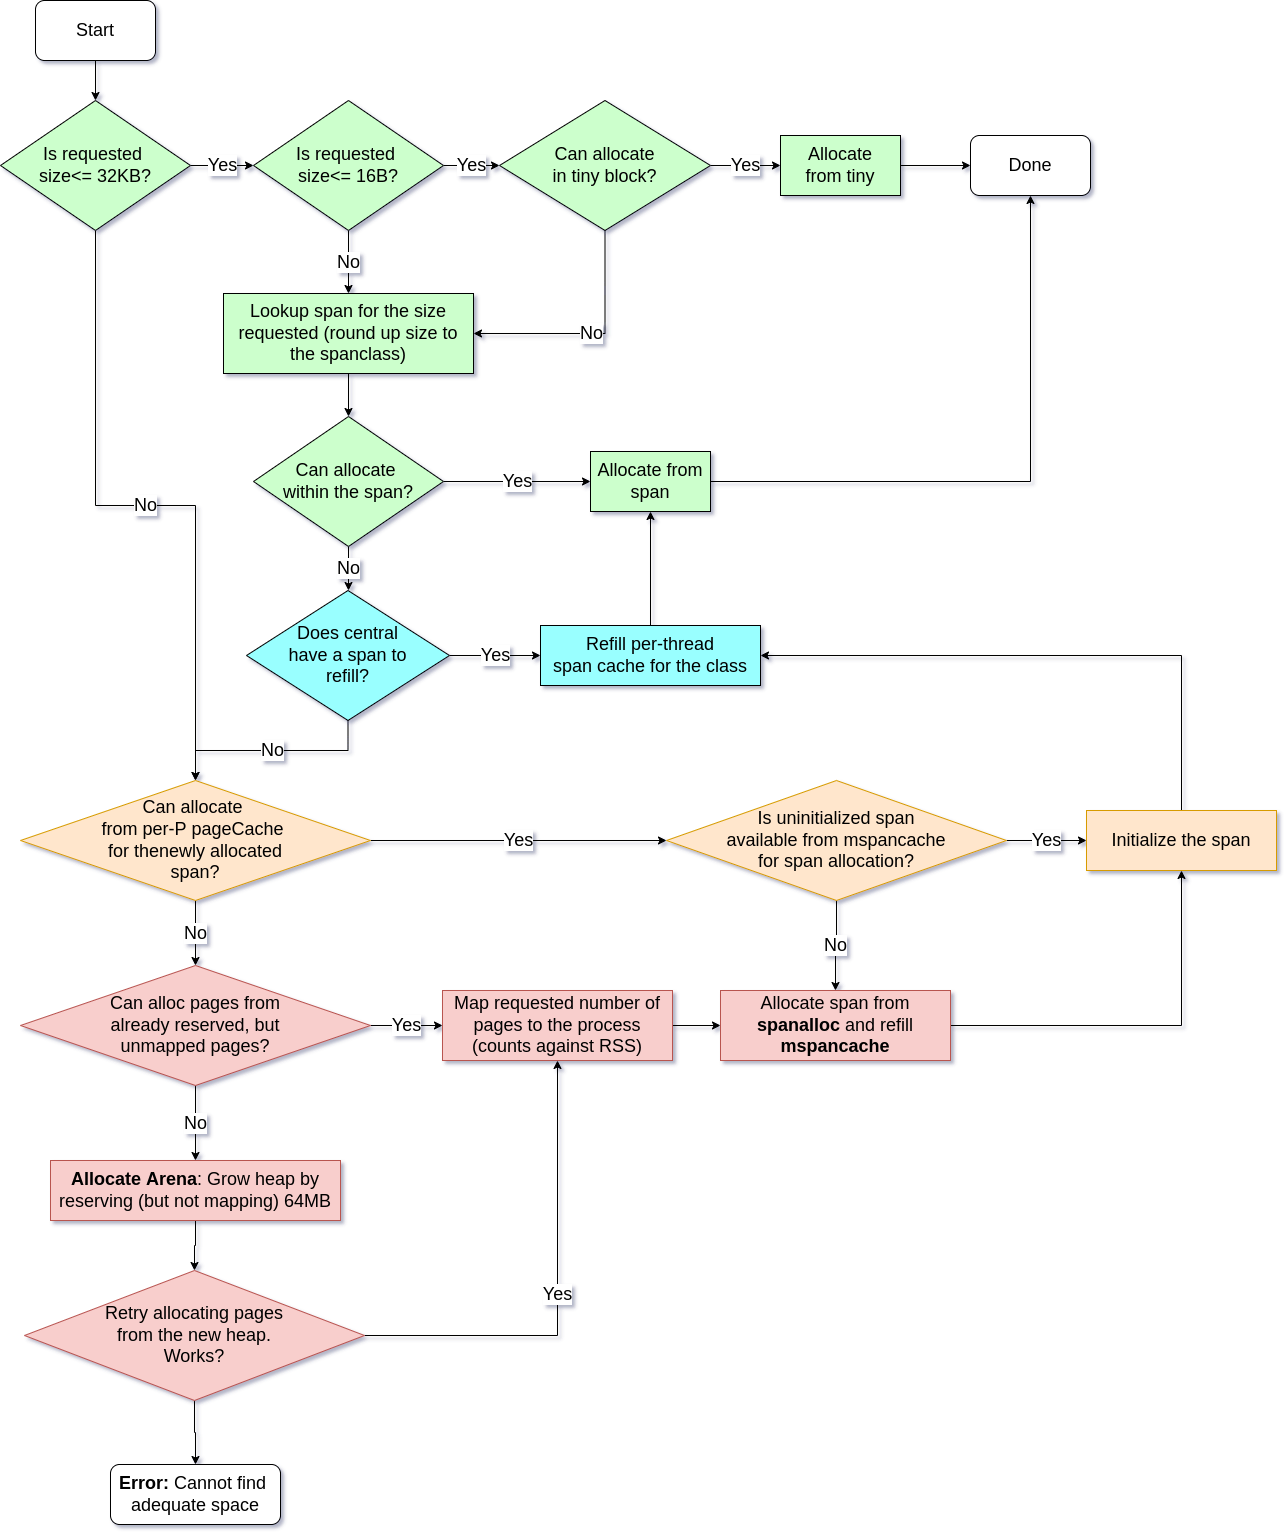

The diagram above was exported from draw.io. Its source (the exported page's mxGraphModel, read from the mxfile embedded in the PNG):
<mxGraphModel dx="1246" dy="630" grid="1" gridSize="10" guides="1" tooltips="1" connect="1" arrows="1" fold="1" page="1" pageScale="1" pageWidth="850" pageHeight="1100" background="none" math="0" shadow="1">
  <root>
    <mxCell id="0" />
    <mxCell id="1" parent="0" />
    <mxCell id="Si7P_kpGfJ56cEWUVH9m-4" style="edgeStyle=orthogonalEdgeStyle;rounded=0;orthogonalLoop=1;jettySize=auto;html=1;exitX=0.5;exitY=1;exitDx=0;exitDy=0;entryX=0.5;entryY=0;entryDx=0;entryDy=0;fontSize=18;" parent="1" source="Si7P_kpGfJ56cEWUVH9m-1" target="Si7P_kpGfJ56cEWUVH9m-3" edge="1">
      <mxGeometry relative="1" as="geometry" />
    </mxCell>
    <mxCell id="Si7P_kpGfJ56cEWUVH9m-1" value="Start" style="rounded=1;whiteSpace=wrap;html=1;fontSize=18;" parent="1" vertex="1">
      <mxGeometry x="75" y="50" width="120" height="60" as="geometry" />
    </mxCell>
    <mxCell id="Si7P_kpGfJ56cEWUVH9m-7" value="Yes" style="edgeStyle=orthogonalEdgeStyle;rounded=0;orthogonalLoop=1;jettySize=auto;html=1;fontSize=18;" parent="1" source="Si7P_kpGfJ56cEWUVH9m-3" target="Si7P_kpGfJ56cEWUVH9m-6" edge="1">
      <mxGeometry relative="1" as="geometry" />
    </mxCell>
    <mxCell id="Si7P_kpGfJ56cEWUVH9m-35" value="No" style="edgeStyle=orthogonalEdgeStyle;rounded=0;orthogonalLoop=1;jettySize=auto;html=1;fontSize=18;" parent="1" source="Si7P_kpGfJ56cEWUVH9m-3" target="Si7P_kpGfJ56cEWUVH9m-32" edge="1">
      <mxGeometry relative="1" as="geometry" />
    </mxCell>
    <mxCell id="Si7P_kpGfJ56cEWUVH9m-3" value="Is requested &lt;br&gt;size&amp;lt;= 32KB?" style="rhombus;whiteSpace=wrap;html=1;fontSize=18;fillColor=#CCFFCC;" parent="1" vertex="1">
      <mxGeometry x="40" y="150" width="190" height="130" as="geometry" />
    </mxCell>
    <mxCell id="Si7P_kpGfJ56cEWUVH9m-9" value="Yes" style="edgeStyle=orthogonalEdgeStyle;rounded=0;orthogonalLoop=1;jettySize=auto;html=1;fontSize=18;" parent="1" source="Si7P_kpGfJ56cEWUVH9m-6" target="Si7P_kpGfJ56cEWUVH9m-8" edge="1">
      <mxGeometry relative="1" as="geometry" />
    </mxCell>
    <mxCell id="Si7P_kpGfJ56cEWUVH9m-14" value="No" style="edgeStyle=orthogonalEdgeStyle;rounded=0;orthogonalLoop=1;jettySize=auto;html=1;exitX=0.5;exitY=1;exitDx=0;exitDy=0;entryX=0.5;entryY=0;entryDx=0;entryDy=0;fontSize=18;" parent="1" source="Si7P_kpGfJ56cEWUVH9m-6" target="Si7P_kpGfJ56cEWUVH9m-13" edge="1">
      <mxGeometry relative="1" as="geometry" />
    </mxCell>
    <mxCell id="Si7P_kpGfJ56cEWUVH9m-6" value="Is requested &lt;br&gt;size&amp;lt;= 16B?" style="rhombus;whiteSpace=wrap;html=1;fontSize=18;fillColor=#CCFFCC;" parent="1" vertex="1">
      <mxGeometry x="293" y="150" width="190" height="130" as="geometry" />
    </mxCell>
    <mxCell id="Si7P_kpGfJ56cEWUVH9m-12" value="Yes" style="edgeStyle=orthogonalEdgeStyle;rounded=0;orthogonalLoop=1;jettySize=auto;html=1;fontSize=18;" parent="1" source="Si7P_kpGfJ56cEWUVH9m-8" edge="1">
      <mxGeometry relative="1" as="geometry">
        <mxPoint x="820" y="215" as="targetPoint" />
      </mxGeometry>
    </mxCell>
    <mxCell id="Si7P_kpGfJ56cEWUVH9m-16" value="No" style="edgeStyle=orthogonalEdgeStyle;rounded=0;orthogonalLoop=1;jettySize=auto;html=1;exitX=0.5;exitY=1;exitDx=0;exitDy=0;entryX=1;entryY=0.5;entryDx=0;entryDy=0;fontSize=18;" parent="1" source="Si7P_kpGfJ56cEWUVH9m-8" target="Si7P_kpGfJ56cEWUVH9m-13" edge="1">
      <mxGeometry relative="1" as="geometry" />
    </mxCell>
    <mxCell id="Si7P_kpGfJ56cEWUVH9m-8" value="Can allocate&lt;br&gt;in tiny block?" style="rhombus;whiteSpace=wrap;html=1;fontSize=18;fillColor=#CCFFCC;" parent="1" vertex="1">
      <mxGeometry x="539" y="150" width="211" height="130" as="geometry" />
    </mxCell>
    <mxCell id="Si7P_kpGfJ56cEWUVH9m-18" style="edgeStyle=orthogonalEdgeStyle;rounded=0;orthogonalLoop=1;jettySize=auto;html=1;exitX=0.5;exitY=1;exitDx=0;exitDy=0;entryX=0.5;entryY=0;entryDx=0;entryDy=0;fontSize=18;" parent="1" source="Si7P_kpGfJ56cEWUVH9m-13" target="Si7P_kpGfJ56cEWUVH9m-17" edge="1">
      <mxGeometry relative="1" as="geometry" />
    </mxCell>
    <mxCell id="Si7P_kpGfJ56cEWUVH9m-13" value="Lookup span for the size requested (round up size to the spanclass)" style="rounded=0;whiteSpace=wrap;html=1;fontSize=18;fillColor=#CCFFCC;" parent="1" vertex="1">
      <mxGeometry x="263" y="343" width="250" height="80" as="geometry" />
    </mxCell>
    <mxCell id="Si7P_kpGfJ56cEWUVH9m-20" value="No" style="edgeStyle=orthogonalEdgeStyle;rounded=0;orthogonalLoop=1;jettySize=auto;html=1;exitX=0.5;exitY=1;exitDx=0;exitDy=0;fontSize=18;" parent="1" source="Si7P_kpGfJ56cEWUVH9m-17" edge="1">
      <mxGeometry relative="1" as="geometry">
        <mxPoint x="388" y="640" as="targetPoint" />
      </mxGeometry>
    </mxCell>
    <mxCell id="Si7P_kpGfJ56cEWUVH9m-25" value="Yes" style="edgeStyle=orthogonalEdgeStyle;rounded=0;orthogonalLoop=1;jettySize=auto;html=1;exitX=1;exitY=0.5;exitDx=0;exitDy=0;entryX=0;entryY=0.5;entryDx=0;entryDy=0;fontSize=18;" parent="1" source="Si7P_kpGfJ56cEWUVH9m-17" target="Si7P_kpGfJ56cEWUVH9m-24" edge="1">
      <mxGeometry relative="1" as="geometry" />
    </mxCell>
    <mxCell id="Si7P_kpGfJ56cEWUVH9m-17" value="Can allocate &lt;br&gt;within the span?" style="rhombus;whiteSpace=wrap;html=1;fontSize=18;fillColor=#CCFFCC;" parent="1" vertex="1">
      <mxGeometry x="293" y="466" width="190" height="130" as="geometry" />
    </mxCell>
    <mxCell id="Si7P_kpGfJ56cEWUVH9m-23" style="edgeStyle=orthogonalEdgeStyle;rounded=0;orthogonalLoop=1;jettySize=auto;html=1;exitX=1;exitY=0.5;exitDx=0;exitDy=0;entryX=0;entryY=0.5;entryDx=0;entryDy=0;fontSize=18;" parent="1" source="Si7P_kpGfJ56cEWUVH9m-21" target="Si7P_kpGfJ56cEWUVH9m-22" edge="1">
      <mxGeometry relative="1" as="geometry" />
    </mxCell>
    <mxCell id="Si7P_kpGfJ56cEWUVH9m-21" value="Allocate&lt;br&gt;from tiny" style="rounded=0;whiteSpace=wrap;html=1;fontSize=18;fillColor=#CCFFCC;" parent="1" vertex="1">
      <mxGeometry x="820" y="185" width="120" height="60" as="geometry" />
    </mxCell>
    <mxCell id="Si7P_kpGfJ56cEWUVH9m-22" value="Done" style="rounded=1;whiteSpace=wrap;html=1;fontSize=18;" parent="1" vertex="1">
      <mxGeometry x="1010" y="185" width="120" height="60" as="geometry" />
    </mxCell>
    <mxCell id="Si7P_kpGfJ56cEWUVH9m-26" style="edgeStyle=orthogonalEdgeStyle;rounded=0;orthogonalLoop=1;jettySize=auto;html=1;exitX=1;exitY=0.5;exitDx=0;exitDy=0;entryX=0.5;entryY=1;entryDx=0;entryDy=0;fontSize=18;" parent="1" source="Si7P_kpGfJ56cEWUVH9m-24" target="Si7P_kpGfJ56cEWUVH9m-22" edge="1">
      <mxGeometry relative="1" as="geometry" />
    </mxCell>
    <mxCell id="Si7P_kpGfJ56cEWUVH9m-24" value="Allocate from span" style="rounded=0;whiteSpace=wrap;html=1;fontSize=18;fillColor=#CCFFCC;" parent="1" vertex="1">
      <mxGeometry x="630" y="501" width="120" height="60" as="geometry" />
    </mxCell>
    <mxCell id="Si7P_kpGfJ56cEWUVH9m-30" value="Yes" style="edgeStyle=orthogonalEdgeStyle;rounded=0;orthogonalLoop=1;jettySize=auto;html=1;exitX=1;exitY=0.5;exitDx=0;exitDy=0;entryX=0;entryY=0.5;entryDx=0;entryDy=0;fontSize=18;" parent="1" source="Si7P_kpGfJ56cEWUVH9m-27" target="Si7P_kpGfJ56cEWUVH9m-28" edge="1">
      <mxGeometry relative="1" as="geometry" />
    </mxCell>
    <mxCell id="Si7P_kpGfJ56cEWUVH9m-33" value="No" style="edgeStyle=orthogonalEdgeStyle;rounded=0;orthogonalLoop=1;jettySize=auto;html=1;exitX=0.5;exitY=1;exitDx=0;exitDy=0;entryX=0.5;entryY=0;entryDx=0;entryDy=0;fontSize=18;" parent="1" source="Si7P_kpGfJ56cEWUVH9m-27" target="Si7P_kpGfJ56cEWUVH9m-32" edge="1">
      <mxGeometry relative="1" as="geometry" />
    </mxCell>
    <mxCell id="Si7P_kpGfJ56cEWUVH9m-27" value="Does central&lt;br&gt;have a span to&lt;br&gt;refill?" style="rhombus;whiteSpace=wrap;html=1;fontSize=18;fillColor=#99FFFF;" parent="1" vertex="1">
      <mxGeometry x="286" y="640" width="203" height="130" as="geometry" />
    </mxCell>
    <mxCell id="Si7P_kpGfJ56cEWUVH9m-31" style="edgeStyle=orthogonalEdgeStyle;rounded=0;orthogonalLoop=1;jettySize=auto;html=1;exitX=0.5;exitY=0;exitDx=0;exitDy=0;entryX=0.5;entryY=1;entryDx=0;entryDy=0;fontSize=18;" parent="1" source="Si7P_kpGfJ56cEWUVH9m-28" target="Si7P_kpGfJ56cEWUVH9m-24" edge="1">
      <mxGeometry relative="1" as="geometry" />
    </mxCell>
    <mxCell id="Si7P_kpGfJ56cEWUVH9m-28" value="Refill per-thread&lt;br&gt;span cache for the class" style="rounded=0;whiteSpace=wrap;html=1;fontSize=18;fillColor=#99FFFF;" parent="1" vertex="1">
      <mxGeometry x="580" y="675" width="220" height="60" as="geometry" />
    </mxCell>
    <mxCell id="Si7P_kpGfJ56cEWUVH9m-37" value="Yes" style="edgeStyle=orthogonalEdgeStyle;rounded=0;orthogonalLoop=1;jettySize=auto;html=1;exitX=1;exitY=0.5;exitDx=0;exitDy=0;fontSize=18;" parent="1" source="Si7P_kpGfJ56cEWUVH9m-32" target="Si7P_kpGfJ56cEWUVH9m-36" edge="1">
      <mxGeometry relative="1" as="geometry" />
    </mxCell>
    <mxCell id="Si7P_kpGfJ56cEWUVH9m-46" value="No" style="edgeStyle=orthogonalEdgeStyle;rounded=0;orthogonalLoop=1;jettySize=auto;html=1;exitX=0.5;exitY=1;exitDx=0;exitDy=0;entryX=0.5;entryY=0;entryDx=0;entryDy=0;fontSize=18;" parent="1" source="Si7P_kpGfJ56cEWUVH9m-32" target="Si7P_kpGfJ56cEWUVH9m-45" edge="1">
      <mxGeometry relative="1" as="geometry" />
    </mxCell>
    <mxCell id="Si7P_kpGfJ56cEWUVH9m-32" value="Can allocate &lt;br&gt;from per-P pageCache &lt;br&gt;for thenewly allocated&lt;br&gt;span?" style="rhombus;whiteSpace=wrap;html=1;fontSize=18;fillColor=#ffe6cc;strokeColor=#d79b00;" parent="1" vertex="1">
      <mxGeometry x="60" y="830" width="350" height="120" as="geometry" />
    </mxCell>
    <mxCell id="Si7P_kpGfJ56cEWUVH9m-40" value="Yes" style="edgeStyle=orthogonalEdgeStyle;rounded=0;orthogonalLoop=1;jettySize=auto;html=1;exitX=1;exitY=0.5;exitDx=0;exitDy=0;entryX=0;entryY=0.5;entryDx=0;entryDy=0;fontSize=18;" parent="1" source="Si7P_kpGfJ56cEWUVH9m-36" target="Si7P_kpGfJ56cEWUVH9m-39" edge="1">
      <mxGeometry relative="1" as="geometry" />
    </mxCell>
    <mxCell id="Si7P_kpGfJ56cEWUVH9m-43" value="No" style="edgeStyle=orthogonalEdgeStyle;rounded=0;orthogonalLoop=1;jettySize=auto;html=1;exitX=0.5;exitY=1;exitDx=0;exitDy=0;entryX=0.5;entryY=0;entryDx=0;entryDy=0;fontSize=18;" parent="1" source="Si7P_kpGfJ56cEWUVH9m-36" target="Si7P_kpGfJ56cEWUVH9m-42" edge="1">
      <mxGeometry relative="1" as="geometry" />
    </mxCell>
    <mxCell id="Si7P_kpGfJ56cEWUVH9m-36" value="Is uninitialized span&lt;br&gt;available from mspancache&lt;br&gt;for span allocation?" style="rhombus;whiteSpace=wrap;html=1;fontSize=18;fillColor=#ffe6cc;strokeColor=#d79b00;" parent="1" vertex="1">
      <mxGeometry x="706" y="830" width="340" height="120" as="geometry" />
    </mxCell>
    <mxCell id="Si7P_kpGfJ56cEWUVH9m-41" style="edgeStyle=orthogonalEdgeStyle;rounded=0;orthogonalLoop=1;jettySize=auto;html=1;entryX=1;entryY=0.5;entryDx=0;entryDy=0;fontSize=18;exitX=0.5;exitY=0;exitDx=0;exitDy=0;" parent="1" source="Si7P_kpGfJ56cEWUVH9m-39" target="Si7P_kpGfJ56cEWUVH9m-28" edge="1">
      <mxGeometry relative="1" as="geometry" />
    </mxCell>
    <mxCell id="Si7P_kpGfJ56cEWUVH9m-39" value="Initialize the span" style="rounded=0;whiteSpace=wrap;html=1;fontSize=18;fillColor=#ffe6cc;strokeColor=#d79b00;" parent="1" vertex="1">
      <mxGeometry x="1126" y="860" width="190" height="60" as="geometry" />
    </mxCell>
    <mxCell id="Si7P_kpGfJ56cEWUVH9m-44" style="edgeStyle=orthogonalEdgeStyle;rounded=0;orthogonalLoop=1;jettySize=auto;html=1;entryX=0.5;entryY=1;entryDx=0;entryDy=0;fontSize=18;" parent="1" source="Si7P_kpGfJ56cEWUVH9m-42" target="Si7P_kpGfJ56cEWUVH9m-39" edge="1">
      <mxGeometry relative="1" as="geometry" />
    </mxCell>
    <mxCell id="Si7P_kpGfJ56cEWUVH9m-42" value="Allocate span from&lt;br&gt;&lt;b&gt;spanalloc&lt;/b&gt; and refill&lt;br&gt;&lt;b&gt;mspancache&lt;/b&gt;" style="rounded=0;whiteSpace=wrap;html=1;fontSize=18;fillColor=#f8cecc;strokeColor=#b85450;" parent="1" vertex="1">
      <mxGeometry x="760" y="1040" width="230" height="70" as="geometry" />
    </mxCell>
    <mxCell id="Si7P_kpGfJ56cEWUVH9m-49" value="No" style="edgeStyle=orthogonalEdgeStyle;rounded=0;orthogonalLoop=1;jettySize=auto;html=1;exitX=0.5;exitY=1;exitDx=0;exitDy=0;fontSize=18;" parent="1" source="Si7P_kpGfJ56cEWUVH9m-45" target="Si7P_kpGfJ56cEWUVH9m-48" edge="1">
      <mxGeometry relative="1" as="geometry" />
    </mxCell>
    <mxCell id="Si7P_kpGfJ56cEWUVH9m-52" value="Yes" style="edgeStyle=orthogonalEdgeStyle;rounded=0;orthogonalLoop=1;jettySize=auto;html=1;exitX=1;exitY=0.5;exitDx=0;exitDy=0;entryX=0;entryY=0.5;entryDx=0;entryDy=0;fontSize=18;" parent="1" source="Si7P_kpGfJ56cEWUVH9m-45" target="Si7P_kpGfJ56cEWUVH9m-51" edge="1">
      <mxGeometry relative="1" as="geometry" />
    </mxCell>
    <mxCell id="Si7P_kpGfJ56cEWUVH9m-45" value="Can alloc pages from&lt;br&gt;already reserved, but&lt;br&gt;unmapped pages?" style="rhombus;whiteSpace=wrap;html=1;fontSize=18;fillColor=#f8cecc;strokeColor=#b85450;" parent="1" vertex="1">
      <mxGeometry x="60" y="1015" width="350" height="120" as="geometry" />
    </mxCell>
    <mxCell id="Si7P_kpGfJ56cEWUVH9m-54" style="edgeStyle=orthogonalEdgeStyle;rounded=0;orthogonalLoop=1;jettySize=auto;html=1;exitX=0.5;exitY=1;exitDx=0;exitDy=0;entryX=0.5;entryY=0;entryDx=0;entryDy=0;fontSize=18;" parent="1" source="Si7P_kpGfJ56cEWUVH9m-48" target="Si7P_kpGfJ56cEWUVH9m-50" edge="1">
      <mxGeometry relative="1" as="geometry" />
    </mxCell>
    <mxCell id="Si7P_kpGfJ56cEWUVH9m-48" value="&lt;b&gt;Allocate Arena&lt;/b&gt;: Grow heap by reserving (but not mapping) 64MB" style="rounded=0;whiteSpace=wrap;html=1;fontSize=18;fillColor=#f8cecc;strokeColor=#b85450;" parent="1" vertex="1">
      <mxGeometry x="90" y="1210" width="290" height="60" as="geometry" />
    </mxCell>
    <mxCell id="Si7P_kpGfJ56cEWUVH9m-55" value="Yes" style="edgeStyle=orthogonalEdgeStyle;rounded=0;orthogonalLoop=1;jettySize=auto;html=1;exitX=1;exitY=0.5;exitDx=0;exitDy=0;entryX=0.5;entryY=1;entryDx=0;entryDy=0;fontSize=18;" parent="1" source="Si7P_kpGfJ56cEWUVH9m-50" target="Si7P_kpGfJ56cEWUVH9m-51" edge="1">
      <mxGeometry relative="1" as="geometry" />
    </mxCell>
    <mxCell id="Si7P_kpGfJ56cEWUVH9m-57" style="edgeStyle=orthogonalEdgeStyle;rounded=0;orthogonalLoop=1;jettySize=auto;html=1;exitX=0.5;exitY=1;exitDx=0;exitDy=0;entryX=0.5;entryY=0;entryDx=0;entryDy=0;fontSize=18;" parent="1" source="Si7P_kpGfJ56cEWUVH9m-50" target="Si7P_kpGfJ56cEWUVH9m-56" edge="1">
      <mxGeometry relative="1" as="geometry" />
    </mxCell>
    <mxCell id="Si7P_kpGfJ56cEWUVH9m-50" value="Retry allocating pages&lt;br&gt;from the new heap.&lt;br&gt;Works?" style="rhombus;whiteSpace=wrap;html=1;fontSize=18;fillColor=#f8cecc;strokeColor=#b85450;" parent="1" vertex="1">
      <mxGeometry x="64" y="1320" width="340" height="130" as="geometry" />
    </mxCell>
    <mxCell id="Si7P_kpGfJ56cEWUVH9m-53" style="edgeStyle=orthogonalEdgeStyle;rounded=0;orthogonalLoop=1;jettySize=auto;html=1;exitX=1;exitY=0.5;exitDx=0;exitDy=0;entryX=0;entryY=0.5;entryDx=0;entryDy=0;fontSize=18;" parent="1" source="Si7P_kpGfJ56cEWUVH9m-51" target="Si7P_kpGfJ56cEWUVH9m-42" edge="1">
      <mxGeometry relative="1" as="geometry" />
    </mxCell>
    <mxCell id="Si7P_kpGfJ56cEWUVH9m-51" value="Map requested number of pages to the process&lt;br&gt;(counts against RSS)" style="rounded=0;whiteSpace=wrap;html=1;fontSize=18;fillColor=#f8cecc;strokeColor=#b85450;" parent="1" vertex="1">
      <mxGeometry x="482" y="1040" width="230" height="70" as="geometry" />
    </mxCell>
    <mxCell id="Si7P_kpGfJ56cEWUVH9m-56" value="&lt;b&gt;Error: &lt;/b&gt;Cannot find&amp;nbsp;&lt;br&gt;adequate space" style="rounded=1;whiteSpace=wrap;html=1;fontSize=18;" parent="1" vertex="1">
      <mxGeometry x="150" y="1514" width="170" height="60" as="geometry" />
    </mxCell>
  </root>
</mxGraphModel>